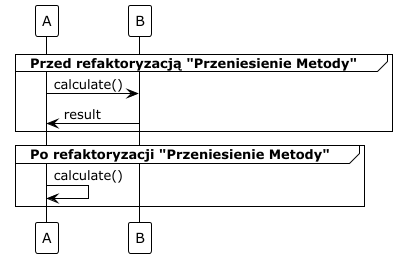

The diagram above was rendered by PlantUML. Its source (embedded in the PNG):
@startuml
!theme plain

group Przed refaktoryzacją "Przeniesienie Metody"
    A -> B : calculate()
    B -> A : result
end

group Po refaktoryzacji "Przeniesienie Metody"
    A -> A : calculate()
end

@enduml